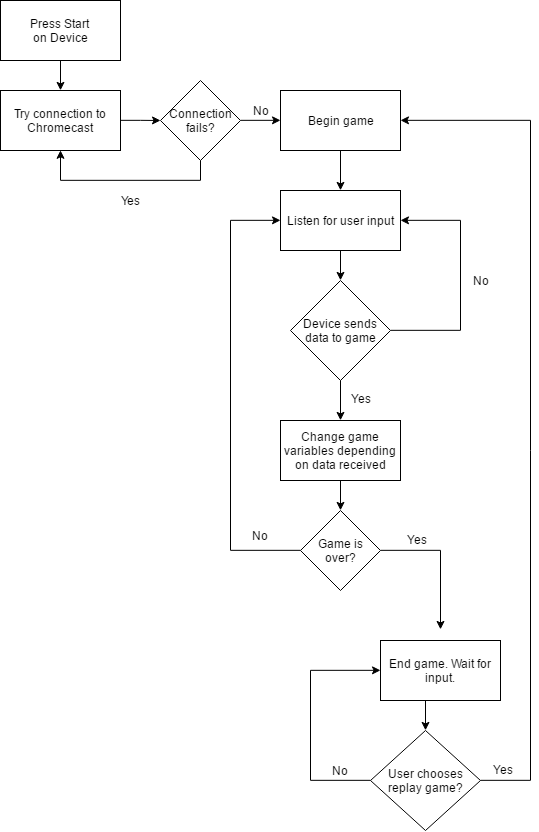

The diagram above was exported from draw.io. Its source (the exported page's mxGraphModel, read from the mxfile embedded in the PNG):
<mxGraphModel dx="1010" dy="511" grid="1" gridSize="10" guides="1" tooltips="1" connect="1" arrows="1" fold="1" page="1" pageScale="1" pageWidth="850" pageHeight="1100" background="#ffffff" math="0" shadow="0">
  <root>
    <mxCell id="0" />
    <mxCell id="1" parent="0" />
    <mxCell id="645f3fa5e528d35-4" style="edgeStyle=orthogonalEdgeStyle;rounded=0;html=1;exitX=0.5;exitY=1;entryX=0.5;entryY=0;jettySize=auto;orthogonalLoop=1;" edge="1" parent="1" source="645f3fa5e528d35-1" target="645f3fa5e528d35-3">
      <mxGeometry relative="1" as="geometry" />
    </mxCell>
    <mxCell id="645f3fa5e528d35-1" value="Press Start&amp;nbsp;&lt;div&gt;on Device&lt;/div&gt;" style="whiteSpace=wrap;html=1;" vertex="1" parent="1">
      <mxGeometry x="120" y="20" width="120" height="60" as="geometry" />
    </mxCell>
    <mxCell id="645f3fa5e528d35-5" style="edgeStyle=orthogonalEdgeStyle;rounded=0;html=1;exitX=1;exitY=0.5;jettySize=auto;orthogonalLoop=1;" edge="1" parent="1" source="645f3fa5e528d35-3">
      <mxGeometry relative="1" as="geometry">
        <mxPoint x="280" y="140" as="targetPoint" />
      </mxGeometry>
    </mxCell>
    <mxCell id="645f3fa5e528d35-3" value="Try connection to Chromecast" style="whiteSpace=wrap;html=1;" vertex="1" parent="1">
      <mxGeometry x="120" y="110" width="120" height="60" as="geometry" />
    </mxCell>
    <mxCell id="645f3fa5e528d35-8" style="edgeStyle=orthogonalEdgeStyle;rounded=0;html=1;exitX=0.5;exitY=1;entryX=0.5;entryY=1;jettySize=auto;orthogonalLoop=1;" edge="1" parent="1" source="645f3fa5e528d35-6" target="645f3fa5e528d35-3">
      <mxGeometry relative="1" as="geometry" />
    </mxCell>
    <mxCell id="645f3fa5e528d35-13" style="edgeStyle=orthogonalEdgeStyle;rounded=0;html=1;exitX=1;exitY=0.5;entryX=0;entryY=0.5;jettySize=auto;orthogonalLoop=1;" edge="1" parent="1" source="645f3fa5e528d35-6" target="645f3fa5e528d35-11">
      <mxGeometry relative="1" as="geometry" />
    </mxCell>
    <mxCell id="645f3fa5e528d35-6" value="Connection&lt;div&gt;fails?&lt;/div&gt;" style="rhombus;whiteSpace=wrap;html=1;" vertex="1" parent="1">
      <mxGeometry x="280" y="100" width="80" height="80" as="geometry" />
    </mxCell>
    <mxCell id="645f3fa5e528d35-10" value="Yes" style="text;html=1;strokeColor=none;fillColor=none;align=center;verticalAlign=middle;whiteSpace=wrap;" vertex="1" parent="1">
      <mxGeometry x="230" y="210" width="40" height="20" as="geometry" />
    </mxCell>
    <mxCell id="645f3fa5e528d35-18" style="edgeStyle=orthogonalEdgeStyle;rounded=0;html=1;exitX=0.5;exitY=1;entryX=0.5;entryY=0;jettySize=auto;orthogonalLoop=1;" edge="1" parent="1" source="645f3fa5e528d35-11" target="645f3fa5e528d35-16">
      <mxGeometry relative="1" as="geometry" />
    </mxCell>
    <mxCell id="645f3fa5e528d35-11" value="Begin game" style="whiteSpace=wrap;html=1;" vertex="1" parent="1">
      <mxGeometry x="400" y="110" width="120" height="60" as="geometry" />
    </mxCell>
    <mxCell id="645f3fa5e528d35-21" style="edgeStyle=orthogonalEdgeStyle;rounded=0;html=1;exitX=1;exitY=0.5;entryX=1;entryY=0.5;jettySize=auto;orthogonalLoop=1;" edge="1" parent="1" source="645f3fa5e528d35-15" target="645f3fa5e528d35-16">
      <mxGeometry relative="1" as="geometry">
        <Array as="points">
          <mxPoint x="580" y="350" />
          <mxPoint x="580" y="240" />
        </Array>
      </mxGeometry>
    </mxCell>
    <mxCell id="645f3fa5e528d35-27" style="edgeStyle=orthogonalEdgeStyle;rounded=0;html=1;exitX=0.5;exitY=1;entryX=0.5;entryY=0;jettySize=auto;orthogonalLoop=1;" edge="1" parent="1" source="645f3fa5e528d35-15" target="645f3fa5e528d35-24">
      <mxGeometry relative="1" as="geometry" />
    </mxCell>
    <mxCell id="645f3fa5e528d35-15" value="Device sends data to game" style="rhombus;whiteSpace=wrap;html=1;" vertex="1" parent="1">
      <mxGeometry x="410" y="300" width="100" height="100" as="geometry" />
    </mxCell>
    <mxCell id="645f3fa5e528d35-19" style="edgeStyle=orthogonalEdgeStyle;rounded=0;html=1;exitX=0.5;exitY=1;entryX=0.5;entryY=0;jettySize=auto;orthogonalLoop=1;" edge="1" parent="1" source="645f3fa5e528d35-16" target="645f3fa5e528d35-15">
      <mxGeometry relative="1" as="geometry" />
    </mxCell>
    <mxCell id="645f3fa5e528d35-16" value="Listen for user input" style="whiteSpace=wrap;html=1;" vertex="1" parent="1">
      <mxGeometry x="400" y="210" width="120" height="60" as="geometry" />
    </mxCell>
    <mxCell id="645f3fa5e528d35-22" value="No" style="text;html=1;strokeColor=none;fillColor=none;align=center;verticalAlign=middle;whiteSpace=wrap;" vertex="1" parent="1">
      <mxGeometry x="580" y="290" width="40" height="20" as="geometry" />
    </mxCell>
    <mxCell id="645f3fa5e528d35-42" style="edgeStyle=orthogonalEdgeStyle;rounded=0;html=1;exitX=0.5;exitY=1;entryX=0.5;entryY=0;jettySize=auto;orthogonalLoop=1;" edge="1" parent="1" source="645f3fa5e528d35-24" target="645f3fa5e528d35-25">
      <mxGeometry relative="1" as="geometry" />
    </mxCell>
    <mxCell id="645f3fa5e528d35-24" value="Change game variables depending on data received" style="whiteSpace=wrap;html=1;" vertex="1" parent="1">
      <mxGeometry x="400" y="440" width="120" height="60" as="geometry" />
    </mxCell>
    <mxCell id="645f3fa5e528d35-30" style="edgeStyle=orthogonalEdgeStyle;rounded=0;html=1;exitX=0;exitY=0.5;entryX=0;entryY=0.5;jettySize=auto;orthogonalLoop=1;" edge="1" parent="1" source="645f3fa5e528d35-25" target="645f3fa5e528d35-16">
      <mxGeometry relative="1" as="geometry">
        <Array as="points">
          <mxPoint x="350" y="570" />
          <mxPoint x="350" y="240" />
        </Array>
      </mxGeometry>
    </mxCell>
    <mxCell id="645f3fa5e528d35-33" style="edgeStyle=orthogonalEdgeStyle;rounded=0;html=1;exitX=1;exitY=0.5;jettySize=auto;orthogonalLoop=1;" edge="1" parent="1" source="645f3fa5e528d35-25">
      <mxGeometry relative="1" as="geometry">
        <mxPoint x="560" y="648.8888549804688" as="targetPoint" />
      </mxGeometry>
    </mxCell>
    <mxCell id="645f3fa5e528d35-25" value="Game is over?" style="rhombus;whiteSpace=wrap;html=1;" vertex="1" parent="1">
      <mxGeometry x="420" y="530" width="80" height="80" as="geometry" />
    </mxCell>
    <mxCell id="645f3fa5e528d35-38" style="edgeStyle=orthogonalEdgeStyle;rounded=0;html=1;exitX=0.5;exitY=1;entryX=0.5;entryY=0;jettySize=auto;orthogonalLoop=1;" edge="1" parent="1" source="645f3fa5e528d35-34" target="645f3fa5e528d35-35">
      <mxGeometry relative="1" as="geometry" />
    </mxCell>
    <mxCell id="645f3fa5e528d35-34" value="End game. Wait for input." style="whiteSpace=wrap;html=1;" vertex="1" parent="1">
      <mxGeometry x="500" y="660" width="120" height="60" as="geometry" />
    </mxCell>
    <mxCell id="645f3fa5e528d35-39" style="edgeStyle=orthogonalEdgeStyle;rounded=0;html=1;exitX=1;exitY=0.5;entryX=1;entryY=0.5;jettySize=auto;orthogonalLoop=1;" edge="1" parent="1" source="645f3fa5e528d35-35" target="645f3fa5e528d35-11">
      <mxGeometry relative="1" as="geometry">
        <Array as="points">
          <mxPoint x="650" y="800" />
          <mxPoint x="650" y="140" />
        </Array>
      </mxGeometry>
    </mxCell>
    <mxCell id="645f3fa5e528d35-45" style="edgeStyle=orthogonalEdgeStyle;rounded=0;html=1;exitX=0;exitY=0.5;entryX=0;entryY=0.5;jettySize=auto;orthogonalLoop=1;" edge="1" parent="1" source="645f3fa5e528d35-35" target="645f3fa5e528d35-34">
      <mxGeometry relative="1" as="geometry">
        <Array as="points">
          <mxPoint x="430" y="800" />
          <mxPoint x="430" y="690" />
        </Array>
      </mxGeometry>
    </mxCell>
    <mxCell id="645f3fa5e528d35-35" value="User chooses replay game?" style="rhombus;whiteSpace=wrap;html=1;" vertex="1" parent="1">
      <mxGeometry x="490" y="750" width="110" height="100" as="geometry" />
    </mxCell>
    <mxCell id="645f3fa5e528d35-43" value="Yes" style="text;html=1;resizable=0;points=[];autosize=1;align=left;verticalAlign=top;spacingTop=-4;" vertex="1" parent="1">
      <mxGeometry x="611" y="780" width="40" height="10" as="geometry" />
    </mxCell>
    <mxCell id="645f3fa5e528d35-46" value="No" style="text;html=1;resizable=0;points=[];autosize=1;align=left;verticalAlign=top;spacingTop=-4;" vertex="1" parent="1">
      <mxGeometry x="450" y="781" width="30" height="10" as="geometry" />
    </mxCell>
    <mxCell id="645f3fa5e528d35-49" value="Yes" style="text;html=1;resizable=0;points=[];autosize=1;align=left;verticalAlign=top;spacingTop=-4;" vertex="1" parent="1">
      <mxGeometry x="525" y="550" width="40" height="10" as="geometry" />
    </mxCell>
    <mxCell id="645f3fa5e528d35-51" value="No" style="text;html=1;resizable=0;points=[];autosize=1;align=left;verticalAlign=top;spacingTop=-4;" vertex="1" parent="1">
      <mxGeometry x="370" y="546" width="30" height="10" as="geometry" />
    </mxCell>
    <mxCell id="645f3fa5e528d35-53" value="No" style="text;html=1;strokeColor=none;fillColor=none;align=center;verticalAlign=middle;whiteSpace=wrap;" vertex="1" parent="1">
      <mxGeometry x="360" y="120" width="40" height="20" as="geometry" />
    </mxCell>
    <mxCell id="645f3fa5e528d35-54" value="Yes" style="text;html=1;resizable=0;points=[];autosize=1;align=left;verticalAlign=top;spacingTop=-4;" vertex="1" parent="1">
      <mxGeometry x="469" y="409" width="40" height="10" as="geometry" />
    </mxCell>
  </root>
</mxGraphModel>